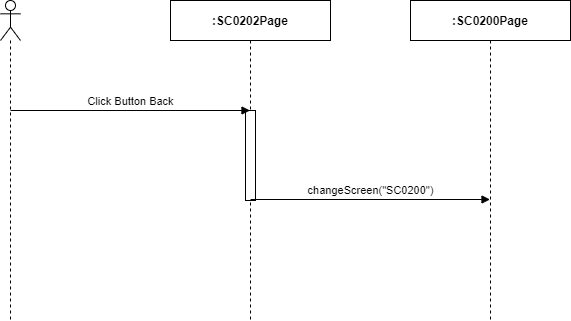

The diagram above was exported from draw.io. Its source (the exported page's mxGraphModel, read from the mxfile embedded in the PNG):
<mxGraphModel dx="1024" dy="592" grid="1" gridSize="10" guides="1" tooltips="1" connect="1" arrows="1" fold="1" page="1" pageScale="1" pageWidth="850" pageHeight="1100" math="0" shadow="0">
  <root>
    <mxCell id="v7I4dgyM7oQlbxng4GPd-0" />
    <mxCell id="v7I4dgyM7oQlbxng4GPd-1" parent="v7I4dgyM7oQlbxng4GPd-0" />
    <mxCell id="v7I4dgyM7oQlbxng4GPd-2" value="" style="shape=umlLifeline;participant=umlActor;perimeter=lifelinePerimeter;whiteSpace=wrap;html=1;container=1;collapsible=0;recursiveResize=0;verticalAlign=top;spacingTop=36;outlineConnect=0;" parent="v7I4dgyM7oQlbxng4GPd-1" vertex="1">
      <mxGeometry x="310" y="80" width="20" height="320" as="geometry" />
    </mxCell>
    <mxCell id="v7I4dgyM7oQlbxng4GPd-3" value="&lt;b&gt;:SC0202Page&lt;/b&gt;" style="shape=umlLifeline;perimeter=lifelinePerimeter;whiteSpace=wrap;html=1;container=1;collapsible=0;recursiveResize=0;outlineConnect=0;" parent="v7I4dgyM7oQlbxng4GPd-1" vertex="1">
      <mxGeometry x="480" y="80" width="160" height="320" as="geometry" />
    </mxCell>
    <mxCell id="v7I4dgyM7oQlbxng4GPd-4" value="" style="html=1;points=[];perimeter=orthogonalPerimeter;" parent="v7I4dgyM7oQlbxng4GPd-3" vertex="1">
      <mxGeometry x="75" y="110" width="10" height="90" as="geometry" />
    </mxCell>
    <mxCell id="v7I4dgyM7oQlbxng4GPd-5" value="&lt;b&gt;:SC0200Page&lt;/b&gt;" style="shape=umlLifeline;perimeter=lifelinePerimeter;whiteSpace=wrap;html=1;container=1;collapsible=0;recursiveResize=0;outlineConnect=0;" parent="v7I4dgyM7oQlbxng4GPd-1" vertex="1">
      <mxGeometry x="720" y="80" width="160" height="320" as="geometry" />
    </mxCell>
    <mxCell id="v7I4dgyM7oQlbxng4GPd-6" value="Click Button Back" style="html=1;verticalAlign=bottom;endArrow=block;" parent="v7I4dgyM7oQlbxng4GPd-1" target="v7I4dgyM7oQlbxng4GPd-3" edge="1">
      <mxGeometry width="80" relative="1" as="geometry">
        <mxPoint x="320" y="190" as="sourcePoint" />
        <mxPoint x="400" y="190" as="targetPoint" />
      </mxGeometry>
    </mxCell>
    <mxCell id="v7I4dgyM7oQlbxng4GPd-7" value="changeScreen(&quot;SC0200&quot;)" style="html=1;verticalAlign=bottom;endArrow=block;" parent="v7I4dgyM7oQlbxng4GPd-1" edge="1">
      <mxGeometry width="80" relative="1" as="geometry">
        <mxPoint x="560" y="279" as="sourcePoint" />
        <mxPoint x="799.5" y="279" as="targetPoint" />
      </mxGeometry>
    </mxCell>
  </root>
</mxGraphModel>